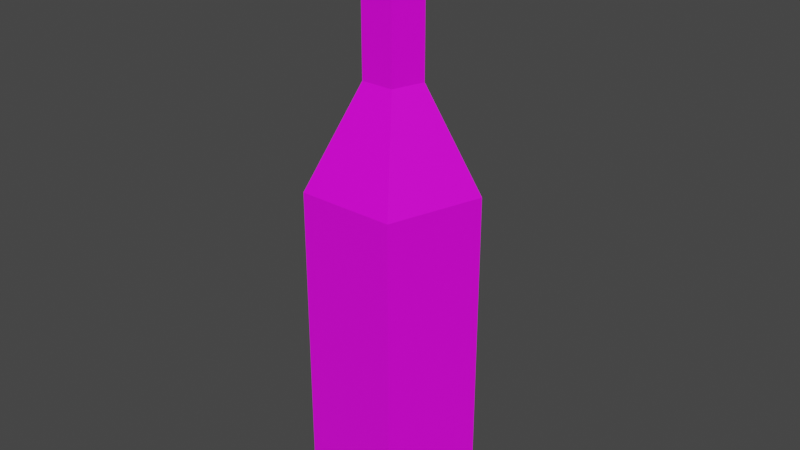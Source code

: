 # Source: Bottle03.blend  (saved by Blender 3.6.11; exported with 4.5.12 LTS)
import bpy
from mathutils import Matrix  # noqa: F401  (used for matrix-valued properties, if any)

bpy.ops.wm.read_factory_settings(use_empty=True)
scene = bpy.context.scene
scene.name = 'Scene'

# ---- collections
col_collection = bpy.data.collections.new('Collection'); scene.collection.children.link(col_collection)

# ---- images (referenced by path relative to the original .blend; pixels are not part of the script)
import os
ASSET_DIR = os.environ.get("B2B_ASSET_DIR", "")  # directory of the original .blend (textures are referenced by path, not embedded)
HERE = os.path.dirname(os.path.abspath(__file__))  # packed textures are extracted next to this script under _unpacked/

def load_image(name, relpath, width, height, colorspace="sRGB"):
    """Load a texture the original file referenced (path relative to the .blend, or extracted next to this script)."""
    p = next((c for c in (os.path.join(HERE, relpath), os.path.join(ASSET_DIR, relpath)) if relpath and os.path.exists(c)), "")
    if p:
        img = bpy.data.images.load(p, check_existing=True)
        img.name = name
    else:  # same state as the original file: an image datablock whose file is absent (Cycles renders it pink)
        img = bpy.data.images.new(name, width, height)
        img.source = "FILE"
        img.filepath = "//" + (relpath or name)
    img.colorspace_settings.name = colorspace
    return img
img_bottle03_a_png = load_image('Bottle03_a.png', 'Bottle03_a.png', 1024, 1024, 'sRGB')

# ---- materials (node trees are filled in below, after node groups)
mat_material = bpy.data.materials.new('Material')
mat_material.alpha_threshold = 0.0
mat_material.use_transparent_shadow = False
mat_material.line_color = (0.0, 0.0, 0.0, 1.0)

# ---- material node trees
mat_material.use_nodes = True; mat_material.node_tree.nodes.clear()
_N = mat_material.node_tree.nodes; _L = mat_material.node_tree.links
n0 = _N.new('ShaderNodeOutputMaterial'); n0.name = 'Material Output'; n0.location = (300, 300)
n1 = _N.new('ShaderNodeBsdfPrincipled'); n1.name = 'Principled BSDF'; n1.location = (10, 300)
n1.distribution = 'GGX'
n1.subsurface_method = 'RANDOM_WALK_SKIN'
n1.inputs[2].default_value = 0.4
n1.inputs[3].default_value = 1.45
n1.inputs[27].default_value = (0.0, 0.0, 0.0, 1.0)
n1.inputs[28].default_value = 1.0
n2 = _N.new('ShaderNodeTexImage'); n2.name = 'Image Texture'; n2.location = (-280, 280)
n2.image = img_bottle03_a_png
n2.interpolation = 'Closest'
_L.new(n1.outputs[0], n0.inputs[0])
_L.new(n2.outputs[0], n1.inputs[0])
n0.is_active_output = True

# ---- world
world_world = bpy.data.worlds.new('World'); scene.world = world_world
world_world.use_nodes = True; world_world.node_tree.nodes.clear()
_N = world_world.node_tree.nodes; _L = world_world.node_tree.links
n0 = _N.new('ShaderNodeOutputWorld'); n0.name = 'World Output'; n0.location = (300, 300)
n1 = _N.new('ShaderNodeBackground'); n1.name = 'Background'; n1.location = (10, 300)
n1.inputs[0].default_value = (0.05088, 0.05088, 0.05088, 1.0)
_L.new(n1.outputs[0], n0.inputs[0])
n0.is_active_output = True
world_world.color = (0.05088, 0.05088, 0.05088)
world_world.use_sun_shadow = False
world_world.sun_shadow_jitter_overblur = 0.0

# ---- meshes
me_cylinder = bpy.data.meshes.new('Cylinder')
me_cylinder.from_pydata([(-5.614e-10, 0.0779, 0.0), (-5.614e-10, 0.0779, 0.3224), (0.07409, 0.02407, 0.0), (0.07409, 0.02407, 0.3224), (0.04579, -0.06303, 0.0), (0.04579, -0.06303, 0.3224), (-0.04579, -0.06303, 0.0), (-0.04579, -0.06303, 0.3224), (-0.07409, 0.02407, 0.0), (-0.07409, 0.02407, 0.3224), (-0.01551, -0.02135, 0.4157), (-0.0251, 0.008156, 0.4157), (0.0251, 0.008156, 0.4157), (0.01551, -0.02135, 0.4157), (8.761e-09, 0.02639, 0.4157), (6.082e-08, 0.02639, 0.5586), (0.0251, 0.008156, 0.5586), (0.01551, -0.02135, 0.5586), (-0.01551, -0.02135, 0.5586), (-0.0251, 0.008156, 0.5586), (6.082e-08, 0.02639, 0.5586), (0.0251, 0.008156, 0.5586), (-0.01551, -0.02135, 0.5586), (-0.01551, -0.02135, 0.5586), (-0.0251, 0.008156, 0.5586), (0.01551, -0.02135, 0.5586)], [], [(0, 1, 3, 2), (2, 3, 5, 4), (4, 5, 7, 6), (6, 7, 9, 8), (8, 9, 1, 0), (0, 4, 8), (18, 15, 19), (7, 5, 13, 10), (3, 1, 14, 12), (1, 9, 11, 14), (5, 3, 12, 13), (9, 7, 10, 11), (4, 0, 2), (8, 4, 6), (13, 17, 18, 10), (10, 18, 19, 11), (11, 19, 15, 14), (13, 12, 16, 17), (15, 16, 12, 14), (23, 20, 24), (22, 20, 23), (20, 22, 25, 21)])
_uv = me_cylinder.uv_layers.new(name='UVMap')
_uv.uv.foreach_set('vector', [0.2422, 0.5469, 0.2422, 0.2617, 0.3242, 0.2617, 0.3242, 0.5469, 0.3242, 0.5469, 0.3242, 0.2617, 0.4062, 0.2617, 0.4062, 0.5469, 0.0, 0.5469, 0.0, 0.2617, 0.08203, 0.2617, 0.08203, 0.5469, 0.08203, 0.5469, 0.08203, 0.2617, 0.1641, 0.2617, 0.1641, 0.5469, 0.1641, 0.5469, 0.1641, 0.2617, 0.2422, 0.2617, 0.2422, 0.5469, 0.2969, 0.625, 0.4062, 0.5469, 0.3672, 0.6719, 0.4531, 0.01562, 0.3906, 0.01562, 0.4219, 0.0, 0.1875, 0.07812, 0.2109, 0.0, 0.25, 0.02344, 0.2344, 0.08203, 0.3242, 0.2617, 0.25, 0.2227, 0.2812, 0.1914, 0.3359, 0.2148, 0.25, 0.2227, 0.2031, 0.1602, 0.2461, 0.1406, 0.2812, 0.1914, 0.4062, 0.2617, 0.3242, 0.2617, 0.3359, 0.2148, 0.3945, 0.2148, 0.2031, 0.1602, 0.1875, 0.07812, 0.2344, 0.08203, 0.2461, 0.1406, 0.4062, 0.5469, 0.2969, 0.625, 0.3242, 0.5469, 0.3672, 0.6719, 0.4062, 0.5469, 0.4336, 0.625, 0.4922, 0.1719, 0.4883, 0.04297, 0.4648, 0.04297, 0.4648, 0.1719, 0.4648, 0.1719, 0.4648, 0.04297, 0.4336, 0.04297, 0.4375, 0.1719, 0.4375, 0.1719, 0.4336, 0.04297, 0.4102, 0.04297, 0.4102, 0.1719, 0.3789, 0.1719, 0.3516, 0.1719, 0.3516, 0.04297, 0.3789, 0.04297, 0.4102, 0.04297, 0.3789, 0.04297, 0.3789, 0.1719, 0.4102, 0.1719, 0.4531, 0.01562, 0.3906, 0.01562, 0.4219, 0.0, 0.4375, 0.04688, 0.3906, 0.01562, 0.4531, 0.01562, 0.3906, 0.01562, 0.4531, 0.01562, 0.4375, 0.04688, 0.4102, 0.04688])
me_cylinder.materials.append(mat_material)
me_cylinder.update()

# ---- objects
ob_bottle03 = bpy.data.objects.new('Bottle03', me_cylinder)

# ---- transforms, parenting, visibility, modifiers, constraints
ob_bottle03.location = (0.0, 0.0, 0.0)

# ---- collection membership
col_collection.objects.link(ob_bottle03)

# ---- scene / render settings (as saved in the file)
scene.frame_start = 1; scene.frame_end = 250; scene.frame_set(1)
scene.render.engine = 'BLENDER_EEVEE_NEXT'
scene.cycles.sampling_pattern = 'TABULATED_SOBOL'
scene.cycles.use_light_tree = False
scene.view_settings.view_transform = 'Filmic'
bpy.context.view_layer.update()

# ---- added for rendering (the .blend has no active camera and no usable light): camera, sun
cam_auto = bpy.data.cameras.new('AutoCamera')
cam_auto.lens = 50.0
cam_auto.sensor_width = 36.0
cam_auto.clip_end = 1000.0
ob_auto_camera = bpy.data.objects.new('AutoCamera', cam_auto)
scene.collection.objects.link(ob_auto_camera)
ob_auto_camera.location = (0.550401, -0.653043, 0.719636)
ob_auto_camera.rotation_euler = (1.09748, -7.21219e-08, 0.694738)
scene.camera = ob_auto_camera
light_auto_sun = bpy.data.lights.new('AutoSun', 'SUN')
light_auto_sun.energy = 3.0
light_auto_sun.angle = 0.0523599
ob_auto_sun = bpy.data.objects.new('AutoSun', light_auto_sun)
scene.collection.objects.link(ob_auto_sun)
ob_auto_sun.rotation_euler = (0.872665, 0.174533, 0.523599)
bpy.context.view_layer.update()
